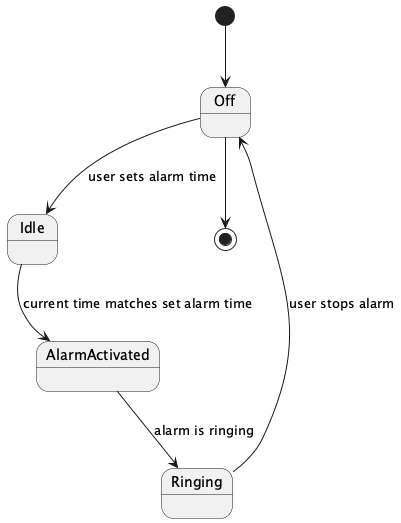

The diagram above was rendered by PlantUML. Its source (embedded in the PNG):
@startuml
[*] --> Off
Off --> Idle : user sets alarm time
Idle --> AlarmActivated : current time matches set alarm time
AlarmActivated --> Ringing : alarm is ringing
Ringing --> Off : user stops alarm
Off --> [*]
@enduml